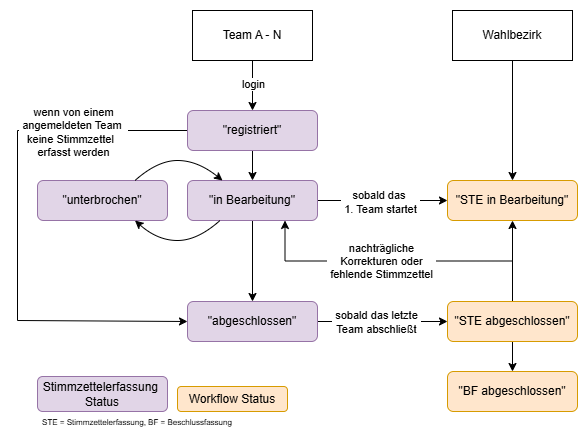

The diagram above was exported from draw.io. Its source (the exported page's mxGraphModel, read from the mxfile embedded in the PNG):
<mxGraphModel dx="1426" dy="841" grid="1" gridSize="10" guides="1" tooltips="1" connect="1" arrows="1" fold="1" page="1" pageScale="1" pageWidth="827" pageHeight="1169" math="0" shadow="0">
  <root>
    <mxCell id="0" />
    <mxCell id="1" parent="0" />
    <mxCell id="vtL1NXpc_FBMp59iYIl2-3" edge="1" parent="1" source="vtL1NXpc_FBMp59iYIl2-1" style="edgeStyle=orthogonalEdgeStyle;rounded=0;orthogonalLoop=1;jettySize=auto;html=1;entryX=0.5;entryY=0;entryDx=0;entryDy=0;" target="vtL1NXpc_FBMp59iYIl2-2">
      <mxGeometry relative="1" as="geometry" />
    </mxCell>
    <mxCell id="vtL1NXpc_FBMp59iYIl2-18" connectable="0" parent="vtL1NXpc_FBMp59iYIl2-3" style="edgeLabel;html=1;align=center;verticalAlign=middle;resizable=0;points=[];" value="login" vertex="1">
      <mxGeometry relative="1" x="0.06" as="geometry">
        <mxPoint y="-4" as="offset" />
      </mxGeometry>
    </mxCell>
    <mxCell id="vtL1NXpc_FBMp59iYIl2-1" parent="1" style="rounded=0;whiteSpace=wrap;html=1;" value="Team A - N" vertex="1">
      <mxGeometry height="50" width="120" x="205" y="180" as="geometry" />
    </mxCell>
    <mxCell id="vtL1NXpc_FBMp59iYIl2-7" edge="1" parent="1" source="vtL1NXpc_FBMp59iYIl2-2" style="edgeStyle=orthogonalEdgeStyle;rounded=0;orthogonalLoop=1;jettySize=auto;html=1;entryX=0.5;entryY=0;entryDx=0;entryDy=0;" target="vtL1NXpc_FBMp59iYIl2-4">
      <mxGeometry relative="1" as="geometry" />
    </mxCell>
    <mxCell id="vtL1NXpc_FBMp59iYIl2-27" edge="1" parent="1" source="vtL1NXpc_FBMp59iYIl2-2" style="edgeStyle=orthogonalEdgeStyle;rounded=0;orthogonalLoop=1;jettySize=auto;html=1;entryX=0;entryY=0.5;entryDx=0;entryDy=0;" target="vtL1NXpc_FBMp59iYIl2-5">
      <mxGeometry relative="1" as="geometry">
        <Array as="points">
          <mxPoint x="30" y="300" />
          <mxPoint x="30" y="490" />
        </Array>
      </mxGeometry>
    </mxCell>
    <mxCell id="vtL1NXpc_FBMp59iYIl2-28" connectable="0" parent="vtL1NXpc_FBMp59iYIl2-27" style="edgeLabel;html=1;align=center;verticalAlign=middle;resizable=0;points=[];" value="&amp;nbsp;wenn von einem&amp;nbsp;&lt;div&gt;&amp;nbsp;angemeldeten&amp;nbsp;&lt;span style=&quot;background-color: light-dark(#ffffff, var(--ge-dark-color, #121212)); color: light-dark(rgb(0, 0, 0), rgb(255, 255, 255));&quot;&gt;Team&amp;nbsp;&amp;nbsp;&lt;/span&gt;&lt;/div&gt;&lt;div&gt;&lt;span style=&quot;color: light-dark(rgb(0, 0, 0), rgb(255, 255, 255)); background-color: light-dark(#ffffff, var(--ge-dark-color, #121212));&quot;&gt;keine Stimmzettel&amp;nbsp;&amp;nbsp;&lt;/span&gt;&lt;div&gt;&lt;div&gt;&lt;div&gt;erfasst werden&lt;/div&gt;&lt;/div&gt;&lt;/div&gt;&lt;/div&gt;" vertex="1">
      <mxGeometry relative="1" x="-0.5674" y="1" as="geometry">
        <mxPoint as="offset" />
      </mxGeometry>
    </mxCell>
    <mxCell id="vtL1NXpc_FBMp59iYIl2-2" parent="1" style="rounded=1;whiteSpace=wrap;html=1;fillColor=#e1d5e7;strokeColor=#9673a6;" value="&quot;registriert&quot;" vertex="1">
      <mxGeometry height="40" width="130" x="200" y="280" as="geometry" />
    </mxCell>
    <mxCell id="vtL1NXpc_FBMp59iYIl2-8" edge="1" parent="1" source="vtL1NXpc_FBMp59iYIl2-4" style="edgeStyle=orthogonalEdgeStyle;rounded=0;orthogonalLoop=1;jettySize=auto;html=1;entryX=0.5;entryY=0;entryDx=0;entryDy=0;" target="vtL1NXpc_FBMp59iYIl2-5">
      <mxGeometry relative="1" as="geometry" />
    </mxCell>
    <mxCell id="vtL1NXpc_FBMp59iYIl2-14" edge="1" parent="1" source="vtL1NXpc_FBMp59iYIl2-4" style="edgeStyle=orthogonalEdgeStyle;rounded=0;orthogonalLoop=1;jettySize=auto;html=1;entryX=0;entryY=0.5;entryDx=0;entryDy=0;" target="vtL1NXpc_FBMp59iYIl2-13">
      <mxGeometry relative="1" as="geometry" />
    </mxCell>
    <mxCell id="vtL1NXpc_FBMp59iYIl2-19" connectable="0" parent="vtL1NXpc_FBMp59iYIl2-14" style="edgeLabel;html=1;align=center;verticalAlign=middle;resizable=0;points=[];" value="sobald das&amp;nbsp;&lt;div&gt;&amp;nbsp;1. Team startet&amp;nbsp;&lt;/div&gt;" vertex="1">
      <mxGeometry relative="1" x="-0.1295" y="3" as="geometry">
        <mxPoint x="5" y="4" as="offset" />
      </mxGeometry>
    </mxCell>
    <mxCell id="vtL1NXpc_FBMp59iYIl2-4" parent="1" style="rounded=1;whiteSpace=wrap;html=1;fillColor=#e1d5e7;strokeColor=#9673a6;" value="&quot;in Bearbeitung&quot;" vertex="1">
      <mxGeometry height="40" width="130" x="200" y="350" as="geometry" />
    </mxCell>
    <mxCell id="vtL1NXpc_FBMp59iYIl2-17" edge="1" parent="1" source="vtL1NXpc_FBMp59iYIl2-5" style="edgeStyle=orthogonalEdgeStyle;rounded=0;orthogonalLoop=1;jettySize=auto;html=1;entryX=0;entryY=0.5;entryDx=0;entryDy=0;" target="vtL1NXpc_FBMp59iYIl2-15">
      <mxGeometry relative="1" as="geometry" />
    </mxCell>
    <mxCell id="vtL1NXpc_FBMp59iYIl2-20" connectable="0" parent="vtL1NXpc_FBMp59iYIl2-17" style="edgeLabel;html=1;align=center;verticalAlign=middle;resizable=0;points=[];" value="&amp;nbsp;sobald das letzte&amp;nbsp;&lt;div&gt;&amp;nbsp;Team abschließt&amp;nbsp;&lt;/div&gt;" vertex="1">
      <mxGeometry relative="1" x="-0.101" y="1" as="geometry">
        <mxPoint y="1" as="offset" />
      </mxGeometry>
    </mxCell>
    <mxCell id="vtL1NXpc_FBMp59iYIl2-5" parent="1" style="rounded=1;whiteSpace=wrap;html=1;fillColor=#e1d5e7;strokeColor=#9673a6;" value="&quot;abgeschlossen&quot;" vertex="1">
      <mxGeometry height="40" width="130" x="200" y="471" as="geometry" />
    </mxCell>
    <mxCell id="vtL1NXpc_FBMp59iYIl2-6" parent="1" style="rounded=1;whiteSpace=wrap;html=1;fillColor=#e1d5e7;strokeColor=#9673a6;" value="&quot;unterbrochen&quot;" vertex="1">
      <mxGeometry height="40" width="130" x="50" y="350" as="geometry" />
    </mxCell>
    <mxCell id="vtL1NXpc_FBMp59iYIl2-9" edge="1" parent="1" source="vtL1NXpc_FBMp59iYIl2-4" style="curved=1;endArrow=classic;html=1;rounded=0;exitX=0.25;exitY=1;exitDx=0;exitDy=0;entryX=0.75;entryY=1;entryDx=0;entryDy=0;" target="vtL1NXpc_FBMp59iYIl2-6" value="">
      <mxGeometry height="50" relative="1" width="50" as="geometry">
        <Array as="points">
          <mxPoint x="210" y="410" />
          <mxPoint x="170" y="410" />
        </Array>
        <mxPoint x="390" y="440" as="sourcePoint" />
        <mxPoint x="440" y="390" as="targetPoint" />
      </mxGeometry>
    </mxCell>
    <mxCell id="vtL1NXpc_FBMp59iYIl2-11" edge="1" parent="1" style="curved=1;endArrow=none;html=1;rounded=0;exitX=0.25;exitY=1;exitDx=0;exitDy=0;entryX=0.75;entryY=0;entryDx=0;entryDy=0;startArrow=classic;startFill=1;endFill=0;" target="vtL1NXpc_FBMp59iYIl2-6" value="">
      <mxGeometry height="50" relative="1" width="50" as="geometry">
        <Array as="points">
          <mxPoint x="210" y="330" />
          <mxPoint x="170" y="330" />
        </Array>
        <mxPoint x="235" y="350" as="sourcePoint" />
        <mxPoint x="110" y="350" as="targetPoint" />
      </mxGeometry>
    </mxCell>
    <mxCell id="vtL1NXpc_FBMp59iYIl2-21" edge="1" parent="1" source="vtL1NXpc_FBMp59iYIl2-12" style="edgeStyle=orthogonalEdgeStyle;rounded=0;orthogonalLoop=1;jettySize=auto;html=1;entryX=0.5;entryY=0;entryDx=0;entryDy=0;" target="vtL1NXpc_FBMp59iYIl2-13">
      <mxGeometry relative="1" as="geometry" />
    </mxCell>
    <mxCell id="vtL1NXpc_FBMp59iYIl2-12" parent="1" style="rounded=0;whiteSpace=wrap;html=1;" value="Wahlbezirk" vertex="1">
      <mxGeometry height="50" width="120" x="465" y="180" as="geometry" />
    </mxCell>
    <mxCell id="vtL1NXpc_FBMp59iYIl2-13" parent="1" style="rounded=1;whiteSpace=wrap;html=1;fillColor=#ffe6cc;strokeColor=#d79b00;" value="&quot;STE in Bearbeitung&quot;" vertex="1">
      <mxGeometry height="40" width="130" x="460" y="350" as="geometry" />
    </mxCell>
    <mxCell id="vtL1NXpc_FBMp59iYIl2-23" edge="1" parent="1" source="vtL1NXpc_FBMp59iYIl2-15" style="edgeStyle=orthogonalEdgeStyle;rounded=0;orthogonalLoop=1;jettySize=auto;html=1;entryX=0.5;entryY=0;entryDx=0;entryDy=0;" target="vtL1NXpc_FBMp59iYIl2-16">
      <mxGeometry relative="1" as="geometry" />
    </mxCell>
    <mxCell id="FRjOQJ8E1BGrbFya8UB2-5" edge="1" parent="1" source="vtL1NXpc_FBMp59iYIl2-15" style="edgeStyle=orthogonalEdgeStyle;rounded=0;orthogonalLoop=1;jettySize=auto;html=1;exitX=0.5;exitY=0;exitDx=0;exitDy=0;entryX=0.75;entryY=1;entryDx=0;entryDy=0;" target="vtL1NXpc_FBMp59iYIl2-4">
      <mxGeometry relative="1" as="geometry" />
    </mxCell>
    <mxCell id="FRjOQJ8E1BGrbFya8UB2-9" connectable="0" parent="FRjOQJ8E1BGrbFya8UB2-5" style="edgeLabel;html=1;align=center;verticalAlign=middle;resizable=0;points=[];" value="&amp;nbsp;nachträgliche&amp;nbsp;&lt;div&gt;&amp;nbsp;Korrekturen&amp;nbsp;&lt;span style=&quot;color: light-dark(rgb(0, 0, 0), rgb(255, 255, 255));&quot;&gt;oder&amp;nbsp;&lt;/span&gt;&lt;/div&gt;&lt;div&gt;&lt;span style=&quot;color: light-dark(rgb(0, 0, 0), rgb(255, 255, 255));&quot;&gt;&amp;nbsp;fehlende Stimmzettel&amp;nbsp;&lt;/span&gt;&lt;/div&gt;" vertex="1">
      <mxGeometry relative="1" x="-0.6159" y="-1" as="geometry">
        <mxPoint x="-113" y="1" as="offset" />
      </mxGeometry>
    </mxCell>
    <mxCell id="FRjOQJ8E1BGrbFya8UB2-12" edge="1" parent="1" source="vtL1NXpc_FBMp59iYIl2-15" style="edgeStyle=orthogonalEdgeStyle;rounded=0;orthogonalLoop=1;jettySize=auto;html=1;exitX=0.5;exitY=0;exitDx=0;exitDy=0;entryX=0.5;entryY=1;entryDx=0;entryDy=0;" target="vtL1NXpc_FBMp59iYIl2-13">
      <mxGeometry relative="1" as="geometry" />
    </mxCell>
    <mxCell id="vtL1NXpc_FBMp59iYIl2-15" parent="1" style="rounded=1;whiteSpace=wrap;html=1;fillColor=#ffe6cc;strokeColor=#d79b00;" value="&quot;STE abgeschlossen&quot;" vertex="1">
      <mxGeometry height="40" width="130" x="460" y="471" as="geometry" />
    </mxCell>
    <mxCell id="vtL1NXpc_FBMp59iYIl2-16" parent="1" style="rounded=1;whiteSpace=wrap;html=1;fillColor=#ffe6cc;strokeColor=#d79b00;" value="&quot;BF abgeschlossen&quot;" vertex="1">
      <mxGeometry height="40" width="130" x="460" y="541" as="geometry" />
    </mxCell>
    <mxCell id="vtL1NXpc_FBMp59iYIl2-24" parent="1" style="rounded=1;whiteSpace=wrap;html=1;fillColor=#e1d5e7;strokeColor=#9673a6;" value="Stimmzettelerfassung&amp;nbsp;&lt;div&gt;Status&lt;/div&gt;" vertex="1">
      <mxGeometry height="35" width="130" x="50" y="546" as="geometry" />
    </mxCell>
    <mxCell id="vtL1NXpc_FBMp59iYIl2-25" parent="1" style="rounded=1;whiteSpace=wrap;html=1;fillColor=#ffe6cc;strokeColor=#d79b00;" value="Workflow Status" vertex="1">
      <mxGeometry height="25" width="110" x="190" y="556" as="geometry" />
    </mxCell>
    <mxCell id="vtL1NXpc_FBMp59iYIl2-26" parent="1" style="text;html=1;whiteSpace=wrap;strokeColor=none;fillColor=none;align=center;verticalAlign=middle;rounded=0;" value="&lt;font style=&quot;font-size: 8px;&quot;&gt;STE = Stimmzettelerfassung, BF = Beschlussfassung&lt;/font&gt;" vertex="1">
      <mxGeometry height="20" width="200" x="50" y="581" as="geometry" />
    </mxCell>
  </root>
</mxGraphModel>